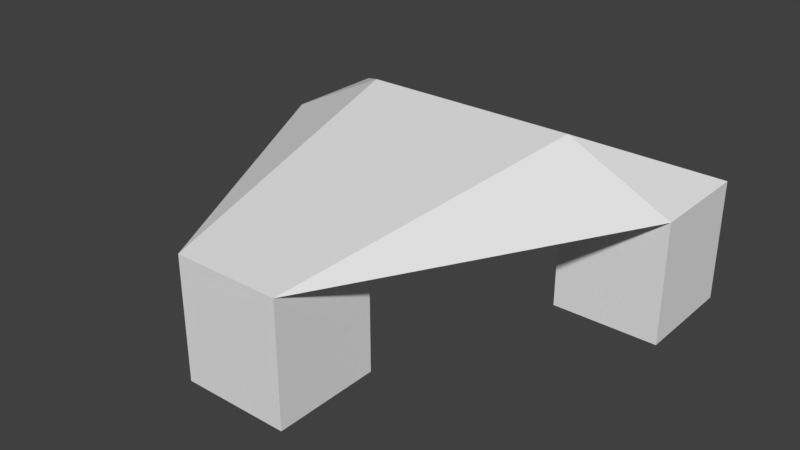 # Source: transport-blet.blend  (saved by Blender 2.79.0; exported with 4.5.12 LTS)
import bpy
from mathutils import Matrix  # noqa: F401  (used for matrix-valued properties, if any)

bpy.ops.wm.read_factory_settings(use_empty=True)
scene = bpy.context.scene
scene.name = 'Scene'

# ---- collections
col_collection_1 = bpy.data.collections.new('Collection 1'); scene.collection.children.link(col_collection_1)

# ---- materials (node trees are filled in below, after node groups)
mat_material = bpy.data.materials.new('Material')
mat_material.alpha_threshold = 0.0
mat_material.use_transparent_shadow = False
mat_material.roughness = 0.5
mat_material.line_color = (0.0, 0.0, 0.0, 1.0)

# ---- material node trees

# ---- world
world_world = bpy.data.worlds.new('World'); scene.world = world_world
world_world.color = (0.05088, 0.05088, 0.05088)
world_world.use_sun_shadow = False
world_world.sun_shadow_jitter_overblur = 0.0
world_world.cycles.sampling_method = 'MANUAL'

# ---- meshes
me_cube = bpy.data.meshes.new('Cube')
me_cube.from_pydata([(-0.2157, 0.4446, 0.006987), (-0.2157, 0.2156, 0.006987), (-0.4447, 0.2156, 0.006987), (-0.4447, 0.4446, 0.006987), (-0.2157, 0.4446, 0.2671), (-0.2157, 0.2156, 0.2671), (-0.4447, 0.2156, 0.2671), (-0.4447, 0.4446, 0.2671), (0.4742, 0.4446, 0.006987), (0.4742, 0.2156, 0.006987), (0.2452, 0.2156, 0.006987), (0.2452, 0.4446, 0.006987), (0.4742, 0.4446, 0.2671), (0.4742, 0.2156, 0.2671), (0.2452, 0.2156, 0.2671), (0.2452, 0.4446, 0.2671), (0.1168, -0.1954, 0.006987), (0.1168, -0.4244, 0.006987), (-0.1122, -0.4244, 0.006987), (-0.1122, -0.1954, 0.006987), (0.1168, -0.1954, 0.2671), (0.1168, -0.4244, 0.2671), (-0.1122, -0.4244, 0.2671), (-0.1122, -0.1954, 0.2671), (-0.4447, 0.2156, 0.2671), (0.4742, 0.2156, 0.2671), (-0.2208, 0.2156, 0.3785), (0.249, 0.2156, 0.3785)], [(6, 24), (13, 25)], [(0, 1, 2, 3), (4, 7, 6, 5), (0, 4, 5, 1), (1, 5, 6, 2), (2, 6, 7, 3), (4, 0, 3, 7), (8, 9, 10, 11), (12, 15, 14, 13), (8, 12, 13, 9), (9, 13, 14, 10), (10, 14, 15, 11), (12, 8, 11, 15), (16, 17, 18, 19), (20, 23, 22, 21), (16, 20, 21, 17), (17, 21, 22, 18), (18, 22, 23, 19), (20, 16, 19, 23), (5, 14, 13, 20, 23, 6), (4, 15, 14, 5), (21, 27, 26, 22), (27, 12, 7, 26), (26, 7, 24), (26, 24, 22), (27, 21, 25), (27, 25, 12), (20, 25, 21), (23, 22, 24)])
me_cube.materials.append(mat_material)
me_cube.use_remesh_preserve_volume = False
me_cube.use_remesh_preserve_attributes = False
me_cube.use_mirror_vertex_groups = False
me_cube.update()

# ---- objects
ob_cube = bpy.data.objects.new('Cube', me_cube)

# ---- transforms, parenting, visibility, modifiers, constraints
ob_cube.location = (0.0, 0.0, 0.0)
ob_cube.lock_rotations_4d = False
ob_cube.empty_display_type = 'ARROWS'
ob_cube.lineart.crease_threshold = 0.0

# ---- collection membership
col_collection_1.objects.link(ob_cube)

# ---- scene / render settings (as saved in the file)
scene.frame_start = 1; scene.frame_end = 250; scene.frame_set(1)
scene.render.engine = 'BLENDER_EEVEE_NEXT'
scene.render.resolution_percentage = 50
scene.render.dither_intensity = 0.0
scene.cycles.use_denoising = False
scene.cycles.samples = 128
scene.cycles.sampling_pattern = 'TABULATED_SOBOL'
scene.cycles.use_adaptive_sampling = False
scene.cycles.use_light_tree = False
scene.cycles.blur_glossy = 0.0
scene.cycles.sample_clamp_indirect = 0.0
scene.view_settings.view_transform = 'Standard'
bpy.context.view_layer.update()

# ---- added for rendering (the .blend has no active camera and no usable light): camera, sun
cam_auto = bpy.data.cameras.new('AutoCamera')
cam_auto.lens = 50.0
cam_auto.sensor_width = 36.0
cam_auto.clip_end = 1000.0
ob_auto_camera = bpy.data.objects.new('AutoCamera', cam_auto)
scene.collection.objects.link(ob_auto_camera)
ob_auto_camera.location = (1.23427, -1.4533, 1.16833)
ob_auto_camera.rotation_euler = (1.09748, -7.21219e-08, 0.694738)
scene.camera = ob_auto_camera
light_auto_sun = bpy.data.lights.new('AutoSun', 'SUN')
light_auto_sun.energy = 3.0
light_auto_sun.angle = 0.0523599
ob_auto_sun = bpy.data.objects.new('AutoSun', light_auto_sun)
scene.collection.objects.link(ob_auto_sun)
ob_auto_sun.rotation_euler = (0.872665, 0.174533, 0.523599)
bpy.context.view_layer.update()
